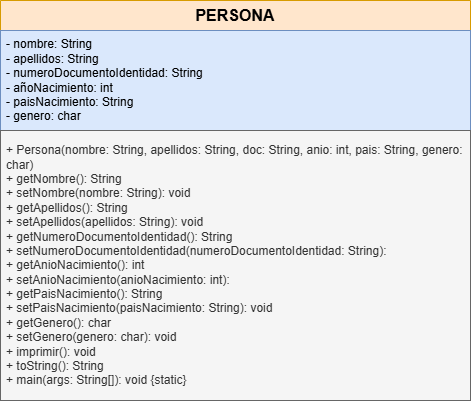

The diagram above was exported from draw.io. Its source (the exported page's mxGraphModel, read from the mxfile embedded in the PNG):
<mxGraphModel dx="1022" dy="564" grid="1" gridSize="10" guides="1" tooltips="1" connect="1" arrows="1" fold="1" page="1" pageScale="1" pageWidth="827" pageHeight="1169" math="0" shadow="0">
  <root>
    <mxCell id="0" />
    <mxCell id="1" parent="0" />
    <mxCell id="BSqu0swPNhbIXCaTLd77-1" parent="1" style="swimlane;fontStyle=0;childLayout=stackLayout;horizontal=1;startSize=30;horizontalStack=0;resizeParent=1;resizeParentMax=0;resizeLast=0;collapsible=1;marginBottom=0;whiteSpace=wrap;html=1;fillColor=#ffe6cc;strokeColor=#d79b00;" value="&lt;b&gt;&lt;font style=&quot;font-size: 16px;&quot;&gt;PERSONA&lt;/font&gt;&lt;/b&gt;" vertex="1">
      <mxGeometry height="130" width="470" x="170" y="20" as="geometry" />
    </mxCell>
    <mxCell id="BSqu0swPNhbIXCaTLd77-2" parent="BSqu0swPNhbIXCaTLd77-1" style="text;strokeColor=#6c8ebf;fillColor=#dae8fc;align=left;verticalAlign=middle;spacingLeft=4;spacingRight=4;overflow=hidden;points=[[0,0.5],[1,0.5]];portConstraint=eastwest;rotatable=0;whiteSpace=wrap;html=1;" value="- nombre: String&amp;nbsp;&lt;div&gt;&lt;span style=&quot;background-color: transparent; color: light-dark(rgb(0, 0, 0), rgb(255, 255, 255));&quot;&gt;- apellidos: String&amp;nbsp;&lt;/span&gt;&lt;/div&gt;&lt;div&gt;&lt;span style=&quot;background-color: transparent; color: light-dark(rgb(0, 0, 0), rgb(255, 255, 255));&quot;&gt;- numeroDocumentoIdentidad: String&amp;nbsp;&lt;/span&gt;&lt;/div&gt;&lt;div&gt;&lt;span style=&quot;background-color: transparent; color: light-dark(rgb(0, 0, 0), rgb(255, 255, 255));&quot;&gt;- añoNacimiento: int&lt;/span&gt;&lt;/div&gt;&lt;div&gt;&lt;span style=&quot;background-color: transparent; color: light-dark(rgb(0, 0, 0), rgb(255, 255, 255));&quot;&gt;- paisNacimiento: String&lt;/span&gt;&lt;/div&gt;&lt;div&gt;&lt;span style=&quot;background-color: transparent; color: light-dark(rgb(0, 0, 0), rgb(255, 255, 255));&quot;&gt;- genero: char&lt;/span&gt;&lt;br&gt;&lt;/div&gt;" vertex="1">
      <mxGeometry height="100" width="470" y="30" as="geometry" />
    </mxCell>
    <mxCell id="BSqu0swPNhbIXCaTLd77-9" parent="1" style="text;align=left;verticalAlign=middle;spacingLeft=4;spacingRight=4;overflow=hidden;points=[[0,0.5],[1,0.5]];portConstraint=eastwest;rotatable=0;whiteSpace=wrap;html=1;fillColor=#f5f5f5;fontColor=#333333;strokeColor=#666666;" value="+ Persona(nombre: String, apellidos: String, doc: String, anio: int, pais: String, genero: char)&lt;div&gt;+ getNombre(): String&lt;/div&gt;&lt;div&gt;+ setNombre(nombre: String): void&lt;/div&gt;&lt;div&gt;+ getApellidos(): String&lt;/div&gt;&lt;div&gt;+ setApellidos(apellidos: String): void&lt;/div&gt;&lt;div&gt;+ getNumeroDocumentoIdentidad(): String&lt;/div&gt;&lt;div&gt;+ setNumeroDocumentoIdentidad(numeroDocumentoIdentidad: String):&lt;/div&gt;&lt;div&gt;+ getAnioNacimiento(): int&lt;/div&gt;&lt;div&gt;+ setAnioNacimiento(anioNacimiento: int):&lt;/div&gt;&lt;div&gt;+ getPaisNacimiento(): String&lt;/div&gt;&lt;div&gt;+ setPaisNacimiento(paisNacimiento: String): void&lt;/div&gt;&lt;div&gt;+ getGenero(): char&amp;nbsp;&lt;/div&gt;&lt;div&gt;+ setGenero(genero: char): void&lt;/div&gt;&lt;div&gt;+ imprimir(): void&lt;/div&gt;&lt;div&gt;+ toString(): String&lt;/div&gt;&lt;div&gt;+ main(args: String[]): void  {static}      &lt;/div&gt;" vertex="1">
      <mxGeometry height="270" width="470" x="170" y="150" as="geometry" />
    </mxCell>
  </root>
</mxGraphModel>